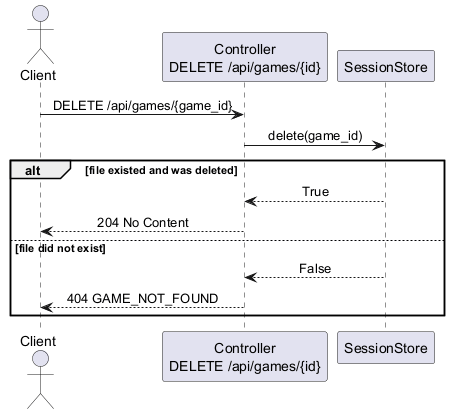

The diagram above was rendered by PlantUML. Its source (embedded in the PNG):
@startuml
skinparam sequenceMessageAlign center

actor Client
participant "Controller\nDELETE /api/games/{id}" as Controller
participant "SessionStore" as Store

Client -> Controller : DELETE /api/games/{game_id}

Controller -> Store : delete(game_id)

alt file existed and was deleted
    Store --> Controller : True
    Controller --> Client : 204 No Content
else file did not exist
    Store --> Controller : False
    Controller --> Client : 404 GAME_NOT_FOUND
end

@enduml